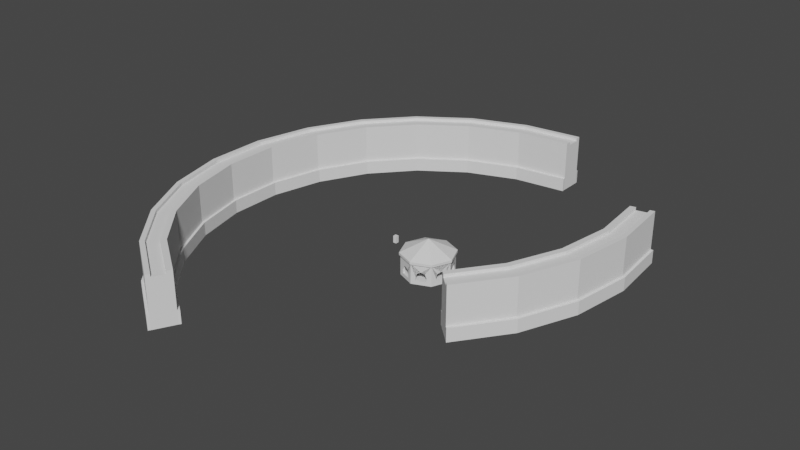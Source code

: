 # Source: Tower.blend  (saved by Blender 2.93.20; exported with 4.5.12 LTS)
import bpy
from mathutils import Matrix  # noqa: F401  (used for matrix-valued properties, if any)

bpy.ops.wm.read_factory_settings(use_empty=True)
scene = bpy.context.scene
scene.name = 'Scene'

# ---- collections
col_gazebo = bpy.data.collections.new('Gazebo'); scene.collection.children.link(col_gazebo)

# ---- world
world_world = bpy.data.worlds.new('World'); scene.world = world_world
world_world.use_nodes = True; world_world.node_tree.nodes.clear()
_N = world_world.node_tree.nodes; _L = world_world.node_tree.links
n0 = _N.new('ShaderNodeOutputWorld'); n0.name = 'World Output'; n0.location = (300, 300)
n1 = _N.new('ShaderNodeBackground'); n1.name = 'Background'; n1.location = (10, 300)
n1.inputs[0].default_value = (0.05088, 0.05088, 0.05088, 1.0)
_L.new(n1.outputs[0], n0.inputs[0])
n0.is_active_output = True
world_world.color = (0.05088, 0.05088, 0.05088)
world_world.use_sun_shadow = False
world_world.sun_shadow_jitter_overblur = 0.0

# ---- meshes
me_circle_001 = bpy.data.meshes.new('Circle.001')
me_circle_001.from_pydata([(47.42, 45.35, 0.0), (36.56, 44.04, 0.0), (26.34, 40.16, 0.0), (17.34, 33.95, 0.0), (10.09, 25.76, 0.0), (5.008, 16.08, 0.0), (2.392, 5.467, 0.0), (2.392, -5.467, 0.0), (5.008, -16.08, 0.0), (10.09, -25.76, 0.0), (17.34, -33.95, 0.0), (26.34, -40.16, 0.0), (47.42, 50.0, 0.0), (35.45, 48.55, 0.0), (24.18, 44.27, 0.0), (14.26, 37.43, 0.0), (6.266, 28.4, 0.0), (0.6644, 17.73, 0.0), (-2.22, 6.027, 0.0), (-2.22, -6.027, 0.0), (0.6644, -17.73, 0.0), (6.266, -28.4, 0.0), (14.26, -37.43, 0.0), (24.18, -44.27, 0.0), (36.56, 44.04, 9.883), (47.42, 45.35, 9.883), (26.34, 40.16, 9.883), (17.34, 33.95, 9.883), (10.09, 25.76, 9.883), (5.008, 16.08, 9.883), (2.392, 5.467, 9.883), (2.392, -5.467, 9.883), (5.008, -16.08, 9.883), (10.09, -25.76, 9.883), (17.34, -33.95, 9.883), (26.34, -40.16, 9.883), (35.45, 48.55, 9.883), (47.42, 50.0, 9.883), (24.18, 44.27, 9.883), (14.26, 37.43, 9.883), (6.266, 28.4, 9.883), (0.6644, 17.73, 9.883), (-2.22, 6.027, 9.883), (-2.22, -6.027, 9.883), (0.6644, -17.73, 9.883), (6.266, -28.4, 9.883), (14.26, -37.43, 9.883), (24.18, -44.27, 9.883), (6.266, 28.4, 2.715), (0.6644, 17.73, 2.715), (10.09, -25.76, 2.715), (5.008, -16.08, 2.715), (24.18, -44.27, 2.715), (26.34, -40.16, 2.715), (26.34, 40.16, 2.715), (36.56, 44.04, 2.715), (-2.22, 6.027, 2.715), (17.34, -33.95, 2.715), (17.34, 33.95, 2.715), (-2.22, -6.027, 2.715), (10.09, 25.76, 2.715), (0.6644, -17.73, 2.715), (47.42, 50.0, 2.715), (35.45, 48.55, 2.715), (5.008, 16.08, 2.715), (6.266, -28.4, 2.715), (24.18, 44.27, 2.715), (2.392, 5.467, 2.715), (14.26, -37.43, 2.715), (14.26, 37.43, 2.715), (2.392, -5.467, 2.715), (47.42, 45.35, 2.715), (36.68, 43.57, 0.0), (47.47, 44.87, 0.0), (26.56, 39.73, 0.0), (17.66, 33.59, 0.0), (10.49, 25.49, 0.0), (5.461, 15.91, 0.0), (2.873, 5.409, 0.0), (2.873, -5.409, 0.0), (5.461, -15.91, 0.0), (10.49, -25.49, 0.0), (17.66, -33.59, 0.0), (26.61, -39.76, 0.0), (35.33, 49.02, 0.0), (47.36, 50.48, 0.0), (23.95, 44.7, 0.0), (13.94, 37.79, 0.0), (5.867, 28.68, 0.0), (0.211, 17.9, 0.0), (-2.702, 6.085, 0.0), (-2.702, -6.085, 0.0), (0.211, -17.9, 0.0), (5.867, -28.68, 0.0), (13.94, -37.79, 0.0), (23.9, -44.67, 0.0), (0.211, 17.9, 2.715), (5.461, -15.91, 2.715), (26.61, -39.76, 2.715), (36.68, 43.57, 2.715), (-2.702, 6.085, 2.715), (-2.702, -6.085, 2.715), (0.211, -17.9, 2.715), (35.33, 49.02, 2.715), (5.867, -28.68, 2.715), (23.95, 44.7, 2.715), (13.94, -37.79, 2.715), (13.94, 37.79, 2.715), (5.867, 28.68, 2.715), (10.49, -25.49, 2.715), (23.9, -44.67, 2.715), (26.56, 39.73, 2.715), (17.66, -33.59, 2.715), (17.66, 33.59, 2.715), (10.49, 25.49, 2.715), (47.36, 50.48, 2.715), (5.461, 15.91, 2.715), (2.873, 5.409, 2.715), (2.873, -5.409, 2.715), (47.47, 44.87, 2.715), (47.42, 46.47, 0.0), (25.82, -41.15, 0.0), (47.42, 46.47, 9.883), (25.82, -41.15, 9.883), (36.29, 45.12, 9.883), (25.82, 41.15, 9.883), (16.6, 34.79, 9.883), (9.168, 26.4, 9.883), (3.962, 16.48, 9.883), (1.281, 5.602, 9.883), (1.281, -5.602, 9.883), (3.962, -16.48, 9.883), (9.168, -26.4, 9.883), (16.6, -34.79, 9.883), (36.29, 45.12, 0.0), (25.82, 41.15, 0.0), (16.6, 34.79, 0.0), (9.168, 26.4, 0.0), (3.962, 16.48, 0.0), (1.281, 5.602, 0.0), (1.281, -5.602, 0.0), (3.962, -16.48, 0.0), (9.168, -26.4, 0.0), (16.6, -34.79, 0.0), (47.42, 49.05, 0.0), (24.62, -43.43, 0.0), (47.42, 49.05, 9.883), (24.62, -43.43, 9.883), (14.89, 36.72, 0.0), (7.045, 27.87, 0.0), (1.549, 17.39, 0.0), (-1.281, 5.913, 0.0), (-1.281, -5.913, 0.0), (1.549, -17.39, 0.0), (7.045, -27.87, 0.0), (14.89, -36.72, 0.0), (35.68, 47.63, 9.883), (24.62, 43.43, 9.883), (14.89, 36.72, 9.883), (7.045, 27.87, 9.883), (1.549, 17.39, 9.883), (-1.281, 5.913, 9.883), (-1.281, -5.913, 9.883), (1.549, -17.39, 9.883), (7.045, -27.87, 9.883), (14.89, -36.72, 9.883), (35.68, 47.63, 0.0), (24.62, 43.43, 0.0), (36.56, 44.04, 10.49), (47.42, 45.35, 10.49), (26.34, 40.16, 10.49), (17.34, 33.95, 10.49), (10.09, 25.76, 10.49), (5.008, 16.08, 10.49), (2.392, 5.467, 10.49), (2.392, -5.467, 10.49), (5.008, -16.08, 10.49), (10.09, -25.76, 10.49), (17.34, -33.95, 10.49), (26.34, -40.16, 10.49), (35.45, 48.55, 10.49), (47.42, 50.0, 10.49), (24.18, 44.27, 10.49), (14.26, 37.43, 10.49), (6.266, 28.4, 10.49), (0.6644, 17.73, 10.49), (-2.22, 6.027, 10.49), (-2.22, -6.027, 10.49), (0.6644, -17.73, 10.49), (6.266, -28.4, 10.49), (14.26, -37.43, 10.49), (24.18, -44.27, 10.49), (47.42, 49.05, 10.49), (24.62, -43.43, 10.49), (36.29, 45.12, 10.49), (25.82, 41.15, 10.49), (16.6, 34.79, 10.49), (9.168, 26.4, 10.49), (3.962, 16.48, 10.49), (1.281, 5.602, 10.49), (1.281, -5.602, 10.49), (3.962, -16.48, 10.49), (9.168, -26.4, 10.49), (16.6, -34.79, 10.49), (47.42, 46.47, 10.49), (25.82, -41.15, 10.49), (35.68, 47.63, 10.49), (24.62, 43.43, 10.49), (14.89, 36.72, 10.49), (7.045, 27.87, 10.49), (1.549, 17.39, 10.49), (-1.281, 5.913, 10.49), (-1.281, -5.913, 10.49), (1.549, -17.39, 10.49), (7.045, -27.87, 10.49), (14.89, -36.72, 10.49)], [], [(166, 13, 14, 167), (127, 126, 196, 197), (49, 48, 40, 41), (51, 50, 33, 32), (145, 23, 52, 47, 147, 123, 35, 53, 11, 121), (55, 54, 26, 24), (56, 49, 41, 42), (50, 57, 34, 33), (54, 58, 27, 26), (59, 56, 42, 43), (57, 53, 35, 34), (58, 60, 28, 27), (61, 59, 43, 44), (63, 62, 37, 36), (60, 64, 29, 28), (65, 61, 44, 45), (66, 63, 36, 38), (64, 67, 30, 29), (68, 65, 45, 46), (69, 66, 38, 39), (67, 70, 31, 30), (52, 68, 46, 47), (48, 69, 39, 40), (70, 51, 32, 31), (71, 55, 24, 25), (59, 61, 102, 101), (17, 16, 88, 89), (71, 0, 73, 119), (1, 2, 74, 72), (62, 63, 103, 115), (16, 15, 87, 88), (0, 1, 72, 73), (64, 60, 114, 116), (15, 14, 86, 87), (11, 53, 98, 83), (61, 65, 104, 102), (14, 13, 84, 86), (48, 49, 96, 108), (63, 66, 105, 103), (13, 12, 85, 84), (50, 51, 97, 109), (67, 64, 116, 117), (10, 11, 83, 82), (65, 68, 106, 104), (9, 10, 82, 81), (52, 23, 95, 110), (54, 55, 99, 111), (73, 72, 99, 119), (79, 80, 97, 118), (88, 87, 107, 108), (95, 94, 106, 110), (78, 79, 118, 117), (87, 86, 105, 107), (94, 93, 104, 106), (77, 78, 117, 116), (86, 84, 103, 105), (93, 92, 102, 104), (76, 77, 116, 114), (84, 85, 115, 103), (92, 91, 101, 102), (75, 76, 114, 113), (82, 83, 98, 112), (91, 90, 100, 101), (74, 75, 113, 111), (81, 82, 112, 109), (90, 89, 96, 100), (72, 74, 111, 99), (80, 81, 109, 97), (89, 88, 108, 96), (2, 3, 75, 74), (55, 71, 119, 99), (18, 17, 89, 90), (60, 58, 113, 114), (3, 4, 76, 75), (19, 18, 90, 91), (53, 57, 112, 98), (4, 5, 77, 76), (51, 70, 118, 97), (20, 19, 91, 92), (56, 59, 101, 100), (5, 6, 78, 77), (69, 48, 108, 107), (12, 62, 115, 85), (21, 20, 92, 93), (58, 54, 111, 113), (6, 7, 79, 78), (68, 52, 110, 106), (22, 21, 93, 94), (57, 50, 109, 112), (7, 8, 80, 79), (70, 67, 117, 118), (23, 22, 94, 95), (49, 56, 100, 96), (8, 9, 81, 80), (66, 69, 107, 105), (159, 160, 210, 209), (25, 24, 168, 169), (39, 38, 182, 183), (122, 25, 169, 204), (128, 127, 197, 198), (158, 159, 209, 208), (38, 36, 180, 182), (129, 128, 198, 199), (157, 158, 208, 207), (36, 37, 181, 180), (134, 1, 0, 120), (167, 14, 15, 148), (148, 15, 16, 149), (149, 16, 17, 150), (150, 17, 18, 151), (151, 18, 19, 152), (152, 19, 20, 153), (153, 20, 21, 154), (154, 21, 22, 155), (155, 22, 23, 145), (10, 143, 121, 11), (9, 142, 143, 10), (8, 141, 142, 9), (7, 140, 141, 8), (6, 139, 140, 7), (5, 138, 139, 6), (4, 137, 138, 5), (3, 136, 137, 4), (2, 135, 136, 3), (166, 134, 120, 144), (165, 133, 123, 147), (164, 132, 133, 165), (163, 131, 132, 164), (162, 130, 131, 163), (161, 129, 130, 162), (160, 128, 129, 161), (159, 127, 128, 160), (158, 126, 127, 159), (157, 125, 126, 158), (156, 146, 122, 124), (130, 129, 199, 200), (1, 134, 135, 2), (12, 144, 120, 0, 71, 25, 122, 146, 37, 62), (146, 156, 206, 192), (34, 35, 179, 178), (131, 130, 200, 201), (147, 47, 191, 193), (33, 34, 178, 177), (132, 131, 201, 202), (37, 146, 192, 181), (32, 33, 177, 176), (133, 132, 202, 203), (47, 46, 190, 191), (13, 166, 144, 12), (143, 155, 145, 121), (142, 154, 155, 143), (141, 153, 154, 142), (140, 152, 153, 141), (139, 151, 152, 140), (138, 150, 151, 139), (137, 149, 150, 138), (136, 148, 149, 137), (135, 167, 148, 136), (124, 125, 157, 156), (134, 166, 167, 135), (206, 207, 182, 180), (194, 204, 169, 168), (195, 170, 171, 196), (196, 171, 172, 197), (197, 172, 173, 198), (198, 173, 174, 199), (199, 174, 175, 200), (200, 175, 176, 201), (201, 176, 177, 202), (202, 177, 178, 203), (203, 178, 179, 205), (168, 170, 195, 194), (180, 181, 192, 206), (182, 207, 208, 183), (183, 208, 209, 184), (184, 209, 210, 185), (185, 210, 211, 186), (186, 211, 212, 187), (187, 212, 213, 188), (188, 213, 214, 189), (189, 214, 215, 190), (190, 215, 193, 191), (35, 123, 205, 179), (40, 39, 183, 184), (24, 26, 170, 168), (160, 161, 211, 210), (126, 125, 195, 196), (41, 40, 184, 185), (26, 27, 171, 170), (161, 162, 212, 211), (124, 122, 204, 194), (42, 41, 185, 186), (27, 28, 172, 171), (162, 163, 213, 212), (43, 42, 186, 187), (28, 29, 173, 172), (163, 164, 214, 213), (44, 43, 187, 188), (29, 30, 174, 173), (164, 165, 215, 214), (45, 44, 188, 189), (156, 157, 207, 206), (30, 31, 175, 174), (165, 147, 193, 215), (46, 45, 189, 190), (123, 133, 203, 205), (31, 32, 176, 175), (125, 124, 194, 195)])
_uv = me_circle_001.uv_layers.new(name='UVMap')
_uv.uv.foreach_set('vector', [0.0, 0.0, 0.0, 0.0, 0.0, 0.0, 0.0, 0.0, 0.0, 0.0, 0.0, 0.0, 0.0, 0.0, 0.0, 0.0, 0.0, 0.0, 0.0, 0.0, 0.0, 0.0, 0.0, 0.0, 0.0, 0.0, 0.0, 0.0, 0.0, 0.0, 0.0, 0.0, 0.0, 0.0, 0.0, 0.0, 0.0, 0.0, 0.0, 0.0, 0.0, 0.0, 0.0, 0.0, 0.0, 0.0, 0.0, 0.0, 0.0, 0.0, 0.0, 0.0, 0.0, 0.0, 0.0, 0.0, 0.0, 0.0, 0.0, 0.0, 0.0, 0.0, 0.0, 0.0, 0.0, 0.0, 0.0, 0.0, 0.0, 0.0, 0.0, 0.0, 0.0, 0.0, 0.0, 0.0, 0.0, 0.0, 0.0, 0.0, 0.0, 0.0, 0.0, 0.0, 0.0, 0.0, 0.0, 0.0, 0.0, 0.0, 0.0, 0.0, 0.0, 0.0, 0.0, 0.0, 0.0, 0.0, 0.0, 0.0, 0.0, 0.0, 0.0, 0.0, 0.0, 0.0, 0.0, 0.0, 0.0, 0.0, 0.0, 0.0, 0.0, 0.0, 0.0, 0.0, 0.0, 0.0, 0.0, 0.0, 0.0, 0.0, 0.0, 0.0, 0.0, 0.0, 0.0, 0.0, 0.0, 0.0, 0.0, 0.0, 0.0, 0.0, 0.0, 0.0, 0.0, 0.0, 0.0, 0.0, 0.0, 0.0, 0.0, 0.0, 0.0, 0.0, 0.0, 0.0, 0.0, 0.0, 0.0, 0.0, 0.0, 0.0, 0.0, 0.0, 0.0, 0.0, 0.0, 0.0, 0.0, 0.0, 0.0, 0.0, 0.0, 0.0, 0.0, 0.0, 0.0, 0.0, 0.0, 0.0, 0.0, 0.0, 0.0, 0.0, 0.0, 0.0, 0.0, 0.0, 0.0, 0.0, 0.0, 0.0, 0.0, 0.0, 0.0, 0.0, 0.0, 0.0, 0.0, 0.0, 0.0, 0.0, 0.0, 0.0, 0.0, 0.0, 0.0, 0.0, 0.0, 0.0, 0.0, 0.0, 0.0, 0.0, 0.0, 0.0, 0.0, 0.0, 0.0, 0.0, 0.0, 0.0, 0.0, 0.0, 0.0, 0.0, 0.0, 0.0, 0.0, 0.0, 0.0, 0.0, 0.0, 0.0, 0.0, 0.0, 0.0, 0.0, 0.0, 0.0, 0.0, 0.0, 0.0, 0.0, 0.0, 0.0, 0.0, 0.0, 0.0, 0.0, 0.0, 0.0, 0.0, 0.0, 0.0, 0.0, 0.0, 0.0, 0.0, 0.0, 0.0, 0.0, 0.0, 0.0, 0.0, 0.0, 0.0, 0.0, 0.0, 0.0, 0.0, 0.0, 0.0, 0.0, 0.0, 0.0, 0.0, 0.0, 0.0, 0.0, 0.0, 0.0, 0.0, 0.0, 0.0, 0.0, 0.0, 0.0, 0.0, 0.0, 0.0, 0.0, 0.0, 0.0, 0.0, 0.0, 0.0, 0.0, 0.0, 0.0, 0.0, 0.0, 0.0, 0.0, 0.0, 0.0, 0.0, 0.0, 0.0, 0.0, 0.0, 0.0, 0.0, 0.0, 0.0, 0.0, 0.0, 0.0, 0.0, 0.0, 0.0, 0.0, 0.0, 0.0, 0.0, 0.0, 0.0, 0.0, 0.0, 0.0, 0.0, 0.0, 0.0, 0.0, 0.0, 0.0, 0.0, 0.0, 0.0, 0.0, 0.0, 0.0, 0.0, 0.0, 0.0, 0.0, 0.0, 0.0, 0.0, 0.0, 0.0, 0.0, 0.0, 0.0, 0.0, 0.0, 0.0, 0.0, 0.0, 0.0, 0.0, 0.0, 0.0, 0.0, 0.0, 0.0, 0.0, 0.0, 0.0, 0.0, 0.0, 0.0, 0.0, 0.0, 0.0, 0.0, 0.0, 0.0, 0.0, 0.0, 0.0, 0.0, 0.0, 0.0, 0.0, 0.0, 0.0, 0.0, 0.0, 0.0, 0.0, 0.0, 0.0, 0.0, 0.0, 0.0, 0.0, 0.0, 0.0, 0.0, 0.0, 0.0, 0.0, 0.0, 0.0, 0.0, 0.0, 0.0, 0.0, 0.0, 0.0, 0.0, 0.0, 0.0, 0.0, 0.0, 0.0, 0.0, 0.0, 0.0, 0.0, 0.0, 0.0, 0.0, 0.0, 0.0, 0.0, 0.0, 0.0, 0.0, 0.0, 0.0, 0.0, 0.0, 0.0, 0.0, 0.0, 0.0, 0.0, 0.0, 0.0, 0.0, 0.0, 0.0, 0.0, 0.0, 0.0, 0.0, 0.0, 0.0, 0.0, 0.0, 0.0, 0.0, 0.0, 0.0, 0.0, 0.0, 0.0, 0.0, 0.0, 0.0, 0.0, 0.0, 0.0, 0.0, 0.0, 0.0, 0.0, 0.0, 0.0, 0.0, 0.0, 0.0, 0.0, 0.0, 0.0, 0.0, 0.0, 0.0, 0.0, 0.0, 0.0, 0.0, 0.0, 0.0, 0.0, 0.0, 0.0, 0.0, 0.0, 0.0, 0.0, 0.0, 0.0, 0.0, 0.0, 0.0, 0.0, 0.0, 0.0, 0.0, 0.0, 0.0, 0.0, 0.0, 0.0, 0.0, 0.0, 0.0, 0.0, 0.0, 0.0, 0.0, 0.0, 0.0, 0.0, 0.0, 0.0, 0.0, 0.0, 0.0, 0.0, 0.0, 0.0, 0.0, 0.0, 0.0, 0.0, 0.0, 0.0, 0.0, 0.0, 0.0, 0.0, 0.0, 0.0, 0.0, 0.0, 0.0, 0.0, 0.0, 0.0, 0.0, 0.0, 0.0, 0.0, 0.0, 0.0, 0.0, 0.0, 0.0, 0.0, 0.0, 0.0, 0.0, 0.0, 0.0, 0.0, 0.0, 0.0, 0.0, 0.0, 0.0, 0.0, 0.0, 0.0, 0.0, 0.0, 0.0, 0.0, 0.0, 0.0, 0.0, 0.0, 0.0, 0.0, 0.0, 0.0, 0.0, 0.0, 0.0, 0.0, 0.0, 0.0, 0.0, 0.0, 0.0, 0.0, 0.0, 0.0, 0.0, 0.0, 0.0, 0.0, 0.0, 0.0, 0.0, 0.0, 0.0, 0.0, 0.0, 0.0, 0.0, 0.0, 0.0, 0.0, 0.0, 0.0, 0.0, 0.0, 0.0, 0.0, 0.0, 0.0, 0.0, 0.0, 0.0, 0.0, 0.0, 0.0, 0.0, 0.0, 0.0, 0.0, 0.0, 0.0, 0.0, 0.0, 0.0, 0.0, 0.0, 0.0, 0.0, 0.0, 0.0, 0.0, 0.0, 0.0, 0.0, 0.0, 0.0, 0.0, 0.0, 0.0, 0.0, 0.0, 0.0, 0.0, 0.0, 0.0, 0.0, 0.0, 0.0, 0.0, 0.0, 0.0, 0.0, 0.0, 0.0, 0.0, 0.0, 0.0, 0.0, 0.0, 0.0, 0.0, 0.0, 0.0, 0.0, 0.0, 0.0, 0.0, 0.0, 0.0, 0.0, 0.0, 0.0, 0.0, 0.0, 0.0, 0.0, 0.0, 0.0, 0.0, 0.0, 0.0, 0.0, 0.0, 0.0, 0.0, 0.0, 0.0, 0.0, 0.0, 0.0, 0.0, 0.0, 0.0, 0.0, 0.0, 0.0, 0.0, 0.0, 0.0, 0.0, 0.0, 0.0, 0.0, 0.0, 0.0, 0.0, 0.0, 0.0, 0.0, 0.0, 0.0, 0.0, 0.0, 0.0, 0.0, 0.0, 0.0, 0.0, 0.0, 0.0, 0.0, 0.0, 0.0, 0.0, 0.0, 0.0, 0.0, 0.0, 0.0, 0.0, 0.0, 0.0, 0.0, 0.0, 0.0, 0.0, 0.0, 0.0, 0.0, 0.0, 0.0, 0.0, 0.0, 0.0, 0.0, 0.0, 0.0, 0.0, 0.0, 0.0, 0.0, 0.0, 0.0, 0.0, 0.0, 0.0, 0.0, 0.0, 0.0, 0.0, 0.0, 0.0, 0.0, 0.0, 0.0, 0.0, 0.0, 0.0, 0.0, 0.0, 0.0, 0.0, 0.0, 0.0, 0.0, 0.0, 0.0, 0.0, 0.0, 0.0, 0.0, 0.0, 0.0, 0.0, 0.0, 0.0, 0.0, 0.0, 0.0, 0.0, 0.0, 0.0, 0.0, 0.0, 0.0, 0.0, 0.0, 0.0, 0.0, 0.0, 0.0, 0.0, 0.0, 0.0, 0.0, 0.0, 0.0, 0.0, 0.0, 0.0, 0.0, 0.0, 0.0, 0.0, 0.0, 0.0, 0.0, 0.0, 0.0, 0.0, 0.0, 0.0, 0.0, 0.0, 0.0, 0.0, 0.0, 0.0, 0.0, 0.0, 0.0, 0.0, 0.0, 0.0, 0.0, 0.0, 0.0, 0.0, 0.0, 0.0, 0.0, 0.0, 0.0, 0.0, 0.0, 0.0, 0.0, 0.0, 0.0, 0.0, 0.0, 0.0, 0.0, 0.0, 0.0, 0.0, 0.0, 0.0, 0.0, 0.0, 0.0, 0.0, 0.0, 0.0, 0.0, 0.0, 0.0, 0.0, 0.0, 0.0, 0.0, 0.0, 0.0, 0.0, 0.0, 0.0, 0.0, 0.0, 0.0, 0.0, 0.0, 0.0, 0.0, 0.0, 0.0, 0.0, 0.0, 0.0, 0.0, 0.0, 0.0, 0.0, 0.0, 0.0, 0.0, 0.0, 0.0, 0.0, 0.0, 0.0, 0.0, 0.0, 0.0, 0.0, 0.0, 0.0, 0.0, 0.0, 0.0, 0.0, 0.0, 0.0, 0.0, 0.0, 0.0, 0.0, 0.0, 0.0, 0.0, 0.0, 0.0, 0.0, 0.0, 0.0, 0.0, 0.0, 0.0, 0.0, 0.0, 0.0, 0.0, 0.0, 0.0, 0.0, 0.0, 0.0, 0.0, 0.0, 0.0, 0.0, 0.0, 0.0, 0.0, 0.0, 0.0, 0.0, 0.0, 0.0, 0.0, 0.0, 0.0, 0.0, 0.0, 0.0, 0.0, 0.0, 0.0, 0.0, 0.0, 0.0, 0.0, 0.0, 0.0, 0.0, 0.0, 0.0, 0.0, 0.0, 0.0, 0.0, 0.0, 0.0, 0.0, 0.0, 0.0, 0.0, 0.0, 0.0, 0.0, 0.0, 0.0, 0.0, 0.0, 0.0, 0.0, 0.0, 0.0, 0.0, 0.0, 0.0, 0.0, 0.0, 0.0, 0.0, 0.0, 0.0, 0.0, 0.0, 0.0, 0.0, 0.0, 0.0, 0.0, 0.0, 0.0, 0.0, 0.0, 0.0, 0.0, 0.0, 0.0, 0.0, 0.0, 0.0, 0.0, 0.0, 0.0, 0.0, 0.0, 0.0, 0.0, 0.0, 0.0, 0.0, 0.0, 0.0, 0.0, 0.0, 0.0, 0.0, 0.0, 0.0, 0.0, 0.0, 0.0, 0.0, 0.0, 0.0, 0.0, 0.0, 0.0, 0.0, 0.0, 0.0, 0.0, 0.0, 0.0, 0.0, 0.0, 0.0, 0.0, 0.0, 0.0, 0.0, 0.0, 0.0, 0.0, 0.0, 0.0, 0.0, 0.0, 0.0, 0.0, 0.0, 0.0, 0.0, 0.0, 0.0, 0.0, 0.0, 0.0, 0.0, 0.0, 0.0, 0.0, 0.0, 0.0, 0.0, 0.0, 0.0, 0.0, 0.0, 0.0, 0.0, 0.0, 0.0, 0.0, 0.0, 0.0, 0.0, 0.0, 0.0, 0.0, 0.0, 0.0, 0.0, 0.0, 0.0, 0.0, 0.0, 0.0, 0.0, 0.0, 0.0, 0.0, 0.0, 0.0, 0.0, 0.0, 0.0, 0.0, 0.0, 0.0, 0.0, 0.0, 0.0, 0.0, 0.0, 0.0, 0.0, 0.0, 0.0, 0.0, 0.0, 0.0, 0.0, 0.0, 0.0, 0.0, 0.0, 0.0, 0.0, 0.0, 0.0, 0.0, 0.0, 0.0, 0.0, 0.0, 0.0, 0.0, 0.0, 0.0, 0.0, 0.0, 0.0, 0.0, 0.0, 0.0, 0.0, 0.0, 0.0, 0.0, 0.0, 0.0, 0.0, 0.0, 0.0, 0.0, 0.0, 0.0, 0.0, 0.0, 0.0, 0.0, 0.0, 0.0, 0.0, 0.0, 0.0, 0.0, 0.0, 0.0, 0.0, 0.0, 0.0, 0.0, 0.0, 0.0, 0.0, 0.0, 0.0, 0.0, 0.0, 0.0, 0.0, 0.0, 0.0, 0.0, 0.0, 0.0, 0.0, 0.0, 0.0, 0.0, 0.0, 0.0, 0.0, 0.0, 0.0, 0.0, 0.0, 0.0, 0.0, 0.0, 0.0, 0.0, 0.0, 0.0, 0.0, 0.0, 0.0, 0.0, 0.0, 0.0, 0.0, 0.0, 0.0, 0.0, 0.0, 0.0, 0.0, 0.0, 0.0, 0.0, 0.0, 0.0, 0.0, 0.0, 0.0, 0.0, 0.0, 0.0, 0.0, 0.0, 0.0, 0.0, 0.0, 0.0, 0.0, 0.0, 0.0, 0.0, 0.0, 0.0, 0.0, 0.0, 0.0, 0.0, 0.0, 0.0, 0.0, 0.0, 0.0, 0.0, 0.0, 0.0, 0.0, 0.0, 0.0, 0.0, 0.0, 0.0, 0.0, 0.0, 0.0, 0.0, 0.0, 0.0, 0.0, 0.0, 0.0, 0.0, 0.0, 0.0, 0.0, 0.0, 0.0, 0.0, 0.0, 0.0, 0.0, 0.0, 0.0, 0.0, 0.0, 0.0, 0.0, 0.0, 0.0, 0.0, 0.0, 0.0, 0.0, 0.0, 0.0, 0.0, 0.0, 0.0, 0.0, 0.0, 0.0, 0.0, 0.0, 0.0, 0.0, 0.0, 0.0, 0.0, 0.0, 0.0, 0.0, 0.0, 0.0, 0.0, 0.0, 0.0, 0.0, 0.0, 0.0, 0.0, 0.0, 0.0, 0.0, 0.0, 0.0, 0.0, 0.0, 0.0, 0.0, 0.0, 0.0, 0.0, 0.0, 0.0, 0.0, 0.0, 0.0, 0.0, 0.0, 0.0, 0.0, 0.0, 0.0, 0.0, 0.0, 0.0, 0.0, 0.0, 0.0, 0.0, 0.0, 0.0, 0.0, 0.0, 0.0, 0.0, 0.0, 0.0, 0.0, 0.0, 0.0, 0.0, 0.0, 0.0, 0.0, 0.0, 0.0, 0.0, 0.0, 0.0, 0.0, 0.0, 0.0, 0.0, 0.0, 0.0, 0.0, 0.0, 0.0, 0.0, 0.0, 0.0, 0.0, 0.0, 0.0, 0.0, 0.0, 0.0, 0.0, 0.0, 0.0, 0.0, 0.0, 0.0, 0.0, 0.0, 0.0, 0.0, 0.0, 0.0, 0.0, 0.0, 0.0, 0.0, 0.0, 0.0, 0.0, 0.0, 0.0, 0.0, 0.0, 0.0, 0.0, 0.0, 0.0, 0.0, 0.0, 0.0, 0.0, 0.0, 0.0, 0.0, 0.0, 0.0, 0.0, 0.0, 0.0, 0.0, 0.0, 0.0, 0.0, 0.0, 0.0, 0.0, 0.0, 0.0, 0.0, 0.0, 0.0, 0.0, 0.0, 0.0, 0.0, 0.0, 0.0, 0.0, 0.0, 0.0, 0.0, 0.0, 0.0, 0.0, 0.0, 0.0, 0.0, 0.0, 0.0, 0.0, 0.0, 0.0, 0.0, 0.0, 0.0, 0.0, 0.0, 0.0, 0.0, 0.0, 0.0, 0.0, 0.0, 0.0, 0.0, 0.0, 0.0, 0.0, 0.0, 0.0, 0.0, 0.0, 0.0, 0.0, 0.0, 0.0, 0.0, 0.0, 0.0, 0.0, 0.0, 0.0, 0.0, 0.0, 0.0, 0.0, 0.0, 0.0, 0.0, 0.0, 0.0, 0.0, 0.0, 0.0, 0.0, 0.0, 0.0, 0.0, 0.0, 0.0, 0.0, 0.0, 0.0, 0.0, 0.0, 0.0, 0.0, 0.0, 0.0, 0.0, 0.0, 0.0, 0.0, 0.0, 0.0, 0.0, 0.0, 0.0, 0.0, 0.0, 0.0, 0.0, 0.0, 0.0, 0.0, 0.0, 0.0, 0.0, 0.0, 0.0, 0.0, 0.0, 0.0, 0.0, 0.0, 0.0, 0.0, 0.0, 0.0, 0.0, 0.0, 0.0, 0.0, 0.0, 0.0, 0.0, 0.0, 0.0, 0.0, 0.0, 0.0, 0.0, 0.0, 0.0, 0.0, 0.0, 0.0, 0.0, 0.0, 0.0, 0.0, 0.0, 0.0, 0.0, 0.0, 0.0, 0.0, 0.0, 0.0, 0.0, 0.0, 0.0, 0.0, 0.0, 0.0, 0.0, 0.0, 0.0, 0.0, 0.0, 0.0, 0.0, 0.0, 0.0, 0.0, 0.0, 0.0, 0.0, 0.0, 0.0, 0.0, 0.0, 0.0, 0.0, 0.0, 0.0, 0.0, 0.0, 0.0, 0.0, 0.0, 0.0, 0.0, 0.0, 0.0, 0.0, 0.0, 0.0, 0.0, 0.0, 0.0, 0.0, 0.0, 0.0, 0.0, 0.0, 0.0, 0.0, 0.0, 0.0, 0.0, 0.0, 0.0, 0.0, 0.0, 0.0, 0.0, 0.0, 0.0, 0.0, 0.0, 0.0, 0.0, 0.0, 0.0, 0.0, 0.0, 0.0, 0.0, 0.0, 0.0, 0.0, 0.0, 0.0, 0.0, 0.0, 0.0, 0.0, 0.0, 0.0, 0.0, 0.0, 0.0, 0.0, 0.0, 0.0, 0.0, 0.0, 0.0, 0.0, 0.0, 0.0, 0.0, 0.0, 0.0, 0.0, 0.0, 0.0, 0.0, 0.0, 0.0, 0.0, 0.0, 0.0, 0.0, 0.0, 0.0, 0.0, 0.0, 0.0, 0.0])
me_circle_001.use_remesh_fix_poles = True
me_circle_001.use_remesh_preserve_attributes = False
me_circle_001.update()
me_circle_003 = bpy.data.meshes.new('Circle.003')
me_circle_003.from_pydata([(10.09, 25.76, 0.0), (5.008, 16.08, 0.0), (2.392, 5.467, 0.0), (2.392, -5.467, 0.0), (5.008, -16.08, 0.0), (6.266, 28.4, 0.0), (0.6644, 17.73, 0.0), (-2.22, 6.027, 0.0), (-2.22, -6.027, 0.0), (0.6644, -17.73, 0.0), (10.09, 25.76, 9.883), (5.008, 16.08, 9.883), (2.392, 5.467, 9.883), (2.392, -5.467, 9.883), (5.008, -16.08, 9.883), (6.266, 28.4, 9.883), (0.6644, 17.73, 9.883), (-2.22, 6.027, 9.883), (-2.22, -6.027, 9.883), (0.6644, -17.73, 9.883), (6.266, 28.4, 2.715), (0.6644, 17.73, 2.715), (5.008, -16.08, 2.715), (-2.22, 6.027, 2.715), (-2.22, -6.027, 2.715), (10.09, 25.76, 2.715), (0.6644, -17.73, 2.715), (5.008, 16.08, 2.715), (2.392, 5.467, 2.715), (2.392, -5.467, 2.715), (10.49, 25.49, 0.0), (5.461, 15.91, 0.0), (2.873, 5.409, 0.0), (2.873, -5.409, 0.0), (5.461, -15.91, 0.0), (5.867, 28.68, 0.0), (0.211, 17.9, 0.0), (-2.702, 6.085, 0.0), (-2.702, -6.085, 0.0), (0.211, -17.9, 0.0), (0.211, 17.9, 2.715), (5.461, -15.91, 2.715), (-2.702, 6.085, 2.715), (-2.702, -6.085, 2.715), (0.211, -17.9, 2.715), (5.867, 28.68, 2.715), (10.49, 25.49, 2.715), (5.461, 15.91, 2.715), (2.873, 5.409, 2.715), (2.873, -5.409, 2.715), (9.168, 26.4, 9.883), (3.962, 16.48, 9.883), (1.281, 5.602, 9.883), (1.281, -5.602, 9.883), (3.962, -16.48, 9.883), (9.168, 26.4, 0.0), (3.962, 16.48, 0.0), (1.281, 5.602, 0.0), (1.281, -5.602, 0.0), (3.962, -16.48, 0.0), (7.045, 27.87, 0.0), (1.549, 17.39, 0.0), (-1.281, 5.913, 0.0), (-1.281, -5.913, 0.0), (1.549, -17.39, 0.0), (7.045, 27.87, 9.883), (1.549, 17.39, 9.883), (-1.281, 5.913, 9.883), (-1.281, -5.913, 9.883), (1.549, -17.39, 9.883), (10.09, 25.76, 10.49), (5.008, 16.08, 10.49), (2.392, 5.467, 10.49), (2.392, -5.467, 10.49), (5.008, -16.08, 10.49), (6.266, 28.4, 10.49), (0.6644, 17.73, 10.49), (-2.22, 6.027, 10.49), (-2.22, -6.027, 10.49), (0.6644, -17.73, 10.49), (9.168, 26.4, 10.49), (3.962, 16.48, 10.49), (1.281, 5.602, 10.49), (1.281, -5.602, 10.49), (3.962, -16.48, 10.49), (7.045, 27.87, 10.49), (1.549, 17.39, 10.49), (-1.281, 5.913, 10.49), (-1.281, -5.913, 10.49), (1.549, -17.39, 10.49)], [], [(21, 20, 15, 16), (23, 21, 16, 17), (24, 23, 17, 18), (26, 24, 18, 19), (25, 27, 11, 10), (27, 28, 12, 11), (28, 29, 13, 12), (29, 22, 14, 13), (24, 26, 44, 43), (6, 5, 35, 36), (27, 25, 46, 47), (20, 21, 40, 45), (28, 27, 47, 48), (33, 34, 41, 49), (32, 33, 49, 48), (31, 32, 48, 47), (30, 31, 47, 46), (39, 38, 43, 44), (38, 37, 42, 43), (37, 36, 40, 42), (36, 35, 45, 40), (7, 6, 36, 37), (8, 7, 37, 38), (0, 1, 31, 30), (22, 29, 49, 41), (9, 8, 38, 39), (23, 24, 43, 42), (1, 2, 32, 31), (2, 3, 33, 32), (3, 4, 34, 33), (29, 28, 48, 49), (21, 23, 42, 40), (65, 66, 86, 85), (51, 50, 80, 81), (52, 51, 81, 82), (60, 5, 6, 61), (61, 6, 7, 62), (62, 7, 8, 63), (63, 8, 9, 64), (3, 58, 59, 4), (2, 57, 58, 3), (1, 56, 57, 2), (0, 55, 56, 1), (68, 53, 54, 69), (67, 52, 53, 68), (66, 51, 52, 67), (65, 50, 51, 66), (53, 52, 82, 83), (54, 53, 83, 84), (58, 63, 64, 59), (57, 62, 63, 58), (56, 61, 62, 57), (55, 60, 61, 56), (80, 70, 71, 81), (81, 71, 72, 82), (82, 72, 73, 83), (83, 73, 74, 84), (75, 85, 86, 76), (76, 86, 87, 77), (77, 87, 88, 78), (78, 88, 89, 79), (66, 67, 87, 86), (25, 0, 30, 46), (16, 15, 75, 76), (26, 19, 69, 54, 14, 22, 4, 59, 64, 9), (67, 68, 88, 87), (15, 65, 85, 75), (17, 16, 76, 77), (50, 10, 70, 80), (68, 69, 89, 88), (18, 17, 77, 78), (10, 11, 71, 70), (14, 54, 84, 74), (19, 18, 78, 79), (11, 12, 72, 71), (69, 19, 79, 89), (26, 9, 39, 44), (12, 13, 73, 72), (5, 60, 55, 0, 25, 10, 50, 65, 15, 20), (20, 45, 35, 5), (13, 14, 74, 73), (41, 34, 4, 22)])
_uv = me_circle_003.uv_layers.new(name='UVMap')
_uv.uv.foreach_set('vector', [0.0, 0.0, 0.0, 0.0, 0.0, 0.0, 0.0, 0.0, 0.0, 0.0, 0.0, 0.0, 0.0, 0.0, 0.0, 0.0, 0.0, 0.0, 0.0, 0.0, 0.0, 0.0, 0.0, 0.0, 0.0, 0.0, 0.0, 0.0, 0.0, 0.0, 0.0, 0.0, 0.0, 0.0, 0.0, 0.0, 0.0, 0.0, 0.0, 0.0, 0.0, 0.0, 0.0, 0.0, 0.0, 0.0, 0.0, 0.0, 0.0, 0.0, 0.0, 0.0, 0.0, 0.0, 0.0, 0.0, 0.0, 0.0, 0.0, 0.0, 0.0, 0.0, 0.0, 0.0, 0.0, 0.0, 0.0, 0.0, 0.0, 0.0, 0.0, 0.0, 0.0, 0.0, 0.0, 0.0, 0.0, 0.0, 0.0, 0.0, 0.0, 0.0, 0.0, 0.0, 0.0, 0.0, 0.0, 0.0, 0.0, 0.0, 0.0, 0.0, 0.0, 0.0, 0.0, 0.0, 0.0, 0.0, 0.0, 0.0, 0.0, 0.0, 0.0, 0.0, 0.0, 0.0, 0.0, 0.0, 0.0, 0.0, 0.0, 0.0, 0.0, 0.0, 0.0, 0.0, 0.0, 0.0, 0.0, 0.0, 0.0, 0.0, 0.0, 0.0, 0.0, 0.0, 0.0, 0.0, 0.0, 0.0, 0.0, 0.0, 0.0, 0.0, 0.0, 0.0, 0.0, 0.0, 0.0, 0.0, 0.0, 0.0, 0.0, 0.0, 0.0, 0.0, 0.0, 0.0, 0.0, 0.0, 0.0, 0.0, 0.0, 0.0, 0.0, 0.0, 0.0, 0.0, 0.0, 0.0, 0.0, 0.0, 0.0, 0.0, 0.0, 0.0, 0.0, 0.0, 0.0, 0.0, 0.0, 0.0, 0.0, 0.0, 0.0, 0.0, 0.0, 0.0, 0.0, 0.0, 0.0, 0.0, 0.0, 0.0, 0.0, 0.0, 0.0, 0.0, 0.0, 0.0, 0.0, 0.0, 0.0, 0.0, 0.0, 0.0, 0.0, 0.0, 0.0, 0.0, 0.0, 0.0, 0.0, 0.0, 0.0, 0.0, 0.0, 0.0, 0.0, 0.0, 0.0, 0.0, 0.0, 0.0, 0.0, 0.0, 0.0, 0.0, 0.0, 0.0, 0.0, 0.0, 0.0, 0.0, 0.0, 0.0, 0.0, 0.0, 0.0, 0.0, 0.0, 0.0, 0.0, 0.0, 0.0, 0.0, 0.0, 0.0, 0.0, 0.0, 0.0, 0.0, 0.0, 0.0, 0.0, 0.0, 0.0, 0.0, 0.0, 0.0, 0.0, 0.0, 0.0, 0.0, 0.0, 0.0, 0.0, 0.0, 0.0, 0.0, 0.0, 0.0, 0.0, 0.0, 0.0, 0.0, 0.0, 0.0, 0.0, 0.0, 0.0, 0.0, 0.0, 0.0, 0.0, 0.0, 0.0, 0.0, 0.0, 0.0, 0.0, 0.0, 0.0, 0.0, 0.0, 0.0, 0.0, 0.0, 0.0, 0.0, 0.0, 0.0, 0.0, 0.0, 0.0, 0.0, 0.0, 0.0, 0.0, 0.0, 0.0, 0.0, 0.0, 0.0, 0.0, 0.0, 0.0, 0.0, 0.0, 0.0, 0.0, 0.0, 0.0, 0.0, 0.0, 0.0, 0.0, 0.0, 0.0, 0.0, 0.0, 0.0, 0.0, 0.0, 0.0, 0.0, 0.0, 0.0, 0.0, 0.0, 0.0, 0.0, 0.0, 0.0, 0.0, 0.0, 0.0, 0.0, 0.0, 0.0, 0.0, 0.0, 0.0, 0.0, 0.0, 0.0, 0.0, 0.0, 0.0, 0.0, 0.0, 0.0, 0.0, 0.0, 0.0, 0.0, 0.0, 0.0, 0.0, 0.0, 0.0, 0.0, 0.0, 0.0, 0.0, 0.0, 0.0, 0.0, 0.0, 0.0, 0.0, 0.0, 0.0, 0.0, 0.0, 0.0, 0.0, 0.0, 0.0, 0.0, 0.0, 0.0, 0.0, 0.0, 0.0, 0.0, 0.0, 0.0, 0.0, 0.0, 0.0, 0.0, 0.0, 0.0, 0.0, 0.0, 0.0, 0.0, 0.0, 0.0, 0.0, 0.0, 0.0, 0.0, 0.0, 0.0, 0.0, 0.0, 0.0, 0.0, 0.0, 0.0, 0.0, 0.0, 0.0, 0.0, 0.0, 0.0, 0.0, 0.0, 0.0, 0.0, 0.0, 0.0, 0.0, 0.0, 0.0, 0.0, 0.0, 0.0, 0.0, 0.0, 0.0, 0.0, 0.0, 0.0, 0.0, 0.0, 0.0, 0.0, 0.0, 0.0, 0.0, 0.0, 0.0, 0.0, 0.0, 0.0, 0.0, 0.0, 0.0, 0.0, 0.0, 0.0, 0.0, 0.0, 0.0, 0.0, 0.0, 0.0, 0.0, 0.0, 0.0, 0.0, 0.0, 0.0, 0.0, 0.0, 0.0, 0.0, 0.0, 0.0, 0.0, 0.0, 0.0, 0.0, 0.0, 0.0, 0.0, 0.0, 0.0, 0.0, 0.0, 0.0, 0.0, 0.0, 0.0, 0.0, 0.0, 0.0, 0.0, 0.0, 0.0, 0.0, 0.0, 0.0, 0.0, 0.0, 0.0, 0.0, 0.0, 0.0, 0.0, 0.0, 0.0, 0.0, 0.0, 0.0, 0.0, 0.0, 0.0, 0.0, 0.0, 0.0, 0.0, 0.0, 0.0, 0.0, 0.0, 0.0, 0.0, 0.0, 0.0, 0.0, 0.0, 0.0, 0.0, 0.0, 0.0, 0.0, 0.0, 0.0, 0.0, 0.0, 0.0, 0.0, 0.0, 0.0, 0.0, 0.0, 0.0, 0.0, 0.0, 0.0, 0.0, 0.0, 0.0, 0.0, 0.0, 0.0, 0.0, 0.0, 0.0, 0.0, 0.0, 0.0, 0.0, 0.0, 0.0, 0.0, 0.0, 0.0, 0.0, 0.0, 0.0, 0.0, 0.0, 0.0, 0.0, 0.0, 0.0, 0.0, 0.0, 0.0, 0.0, 0.0, 0.0, 0.0, 0.0, 0.0, 0.0, 0.0, 0.0, 0.0, 0.0, 0.0, 0.0, 0.0, 0.0, 0.0, 0.0, 0.0, 0.0, 0.0, 0.0, 0.0, 0.0, 0.0, 0.0, 0.0, 0.0, 0.0, 0.0, 0.0, 0.0, 0.0, 0.0, 0.0, 0.0, 0.0, 0.0, 0.0, 0.0, 0.0, 0.0, 0.0, 0.0, 0.0, 0.0, 0.0, 0.0, 0.0, 0.0, 0.0, 0.0, 0.0, 0.0, 0.0, 0.0, 0.0, 0.0, 0.0, 0.0, 0.0, 0.0, 0.0, 0.0, 0.0, 0.0, 0.0, 0.0, 0.0, 0.0, 0.0, 0.0, 0.0, 0.0, 0.0, 0.0, 0.0, 0.0, 0.0, 0.0, 0.0, 0.0, 0.0, 0.0, 0.0, 0.0, 0.0, 0.0, 0.0, 0.0, 0.0, 0.0, 0.0, 0.0, 0.0, 0.0, 0.0, 0.0, 0.0, 0.0, 0.0, 0.0, 0.0, 0.0, 0.0, 0.0, 0.0])
me_circle_003.use_remesh_fix_poles = True
me_circle_003.use_remesh_preserve_attributes = False
me_circle_003.update()
me_cube_001 = bpy.data.meshes.new('Cube.001')
me_cube_001.from_pydata([(-0.32, -0.32, -0.32), (-0.32, -0.32, 0.96), (-0.32, 0.32, -0.32), (-0.32, 0.32, 0.96), (0.32, -0.32, -0.32), (0.32, -0.32, 0.96), (0.32, 0.32, -0.32), (0.32, 0.32, 0.96)], [], [(0, 1, 3, 2), (2, 3, 7, 6), (6, 7, 5, 4), (4, 5, 1, 0), (2, 6, 4, 0), (7, 3, 1, 5)])
_uv = me_cube_001.uv_layers.new(name='UVMap')
_uv.uv.foreach_set('vector', [0.375, 0.0, 0.625, 0.0, 0.625, 0.25, 0.375, 0.25, 0.375, 0.25, 0.625, 0.25, 0.625, 0.5, 0.375, 0.5, 0.375, 0.5, 0.625, 0.5, 0.625, 0.75, 0.375, 0.75, 0.375, 0.75, 0.625, 0.75, 0.625, 1.0, 0.375, 1.0, 0.125, 0.5, 0.375, 0.5, 0.375, 0.75, 0.125, 0.75, 0.625, 0.5, 0.875, 0.5, 0.875, 0.75, 0.625, 0.75])
me_cube_001.use_remesh_fix_poles = True
me_cube_001.use_remesh_preserve_attributes = False
me_cube_001.update()
me_cylinder_002 = bpy.data.meshes.new('Cylinder.002')
me_cylinder_002.from_pydata([(0.0, 10.0, -2.488), (0.0, 10.0, 5.5), (7.071, 7.071, -2.488), (7.071, 7.071, 5.5), (10.0, -4.371e-07, -2.488), (10.0, -4.371e-07, 5.5), (7.071, -7.071, -2.488), (7.071, -7.071, 5.5), (-8.742e-07, -10.0, -2.488), (-8.742e-07, -10.0, 5.5), (-7.071, -7.071, -2.488), (-7.071, -7.071, 5.5), (-10.0, 1.192e-07, -2.488), (-10.0, 1.192e-07, 5.5), (-7.071, 7.071, -2.488), (-7.071, 7.071, 5.5), (1.688, 9.301, 0.5959), (-1.688, -9.301, 0.5959), (3.536, 8.536, 2.596), (-1.334, -8.447, 0.5959), (2.229, 9.077, 2.01), (-8.536, -3.536, 2.596), (-5.03, -6.917, -1.025), (-7.682, -3.182, 2.596), (-5.03, -6.917, 0.5959), (-1.334, -8.447, -1.025), (1.688, 9.301, -1.025), (-1.875, -8.223, 2.01), (5.383, 7.77, 0.5959), (-2.229, -9.077, 2.01), (5.383, 7.77, -1.025), (-9.077, -2.229, 2.01), (4.842, 7.994, 2.01), (-8.223, -1.875, 2.01), (-4.489, -7.141, 2.01), (-3.182, -7.682, 2.596), (8.536, 3.536, 2.596), (7.77, 5.383, 0.5959), (7.994, 4.842, 2.01), (-3.536, -8.536, 2.596), (1.334, 8.447, -1.025), (5.03, 6.917, 0.5959), (5.03, 6.917, -1.025), (-8.447, -1.334, 0.5959), (-9.301, -1.688, 0.5959), (9.301, 1.688, -1.025), (9.301, 1.688, 0.5959), (7.77, 5.383, -1.025), (9.077, 2.229, 2.01), (1.334, 8.447, 0.5959), (4.489, 7.141, 2.01), (-1.688, -9.301, -1.025), (3.182, 7.682, 2.596), (1.875, 8.223, 2.01), (-8.447, -1.334, -1.025), (-9.301, -1.688, -1.025), (8.536, -3.536, 2.596), (9.301, -1.688, 0.5959), (9.077, -2.229, 2.01), (1.334, -8.447, -1.025), (1.334, -8.447, 0.5959), (5.03, -6.917, -1.025), (-7.77, -5.383, 0.5959), (-6.917, -5.03, 0.5959), (-5.383, -7.77, -1.025), (7.77, -5.383, -1.025), (7.77, -5.383, 0.5959), (9.301, -1.688, -1.025), (-7.141, -4.489, 2.01), (-7.994, -4.842, 2.01), (1.875, -8.223, 2.01), (3.182, -7.682, 2.596), (7.994, -4.842, 2.01), (5.03, -6.917, 0.5959), (4.489, -7.141, 2.01), (-8.536, 3.536, 2.596), (-7.682, 3.182, 2.596), (-7.141, 4.489, 2.01), (-7.994, 4.842, 2.01), (-7.77, -5.383, -1.025), (-6.917, -5.03, -1.025), (3.536, -8.536, 2.596), (5.383, -7.77, 0.5959), (-7.77, 5.383, 0.5959), (-6.917, 5.03, 0.5959), (4.842, -7.994, 2.01), (1.688, -9.301, -1.025), (1.688, -9.301, 0.5959), (5.383, -7.77, -1.025), (-6.917, 5.03, -1.025), (-7.77, 5.383, -1.025), (2.229, -9.077, 2.01), (-9.301, 1.688, 0.5959), (-8.447, 1.334, 0.5959), (-8.223, 1.875, 2.01), (-9.077, 2.229, 2.01), (-5.383, -7.77, 0.5959), (-4.842, -7.994, 2.01), (-9.301, 1.688, -1.025), (-8.447, 1.334, -1.025), (-3.182, 7.682, 2.596), (-3.536, 8.536, 2.596), (-1.875, 8.223, 2.01), (-2.229, 9.077, 2.01), (7.682, 3.182, 2.596), (-1.334, 8.447, 0.5959), (-1.688, 9.301, 0.5959), (-5.383, 7.77, 0.5959), (8.223, 1.875, 2.01), (-4.842, 7.994, 2.01), (-1.334, 8.447, -1.025), (-1.688, 9.301, -1.025), (-5.383, 7.77, -1.025), (-5.03, 6.917, 0.5959), (8.447, 1.334, 0.5959), (-4.489, 7.141, 2.01), (8.447, 1.334, -1.025), (6.917, 5.03, 0.5959), (7.141, 4.489, 2.01), (-5.03, 6.917, -1.025), (6.917, 5.03, -1.025), (7.682, -3.182, 2.596), (7.141, -4.489, 2.01), (6.917, -5.03, 0.5959), (6.917, -5.03, -1.025), (8.447, -1.334, -1.025), (8.447, -1.334, 0.5959), (8.223, -1.875, 2.01)], [(11, 96), (11, 97), (11, 39), (9, 39), (9, 91), (7, 82), (11, 21), (13, 21), (13, 75), (15, 75), (15, 101), (1, 106)], [(0, 1, 3, 2, 30, 28, 32, 18, 20, 16, 26), (2, 0, 26, 30), (47, 2, 3, 5, 4, 45, 46, 48, 36, 38, 37), (45, 4, 2, 47), (67, 4, 5, 7, 6, 65, 66, 72, 56, 58, 57), (65, 6, 4, 67), (88, 6, 7, 9, 8, 86, 87, 91, 81, 85, 82), (86, 8, 6, 88), (51, 8, 9, 11, 10, 64, 96, 97, 39, 29, 17), (64, 10, 8, 51), (10, 11, 13, 12, 55, 44, 31, 21, 69, 62, 79), (12, 10, 79, 55), (12, 13, 15, 14, 90, 83, 78, 75, 95, 92, 98), (14, 12, 98, 90), (14, 15, 1, 0, 111, 106, 103, 101, 109, 107, 112), (0, 14, 112, 111), (78, 77, 76, 75), (77, 78, 83, 84), (84, 83, 90, 89), (95, 94, 93, 92), (94, 95, 75, 76), (92, 93, 99, 98), (89, 90, 98, 99), (23, 21, 31, 33), (33, 31, 44, 43), (43, 44, 55, 54), (69, 68, 63, 62), (68, 69, 21, 23), (62, 63, 80, 79), (54, 55, 79, 80), (91, 70, 71, 81), (60, 70, 91, 87), (59, 60, 87, 86), (73, 82, 85, 74), (71, 74, 85, 81), (82, 73, 61, 88), (88, 61, 59, 86), (34, 35, 39, 97), (34, 97, 96, 24), (22, 24, 96, 64), (29, 27, 19, 17), (35, 27, 29, 39), (25, 51, 17, 19), (51, 25, 22, 64), (18, 32, 50, 52), (32, 28, 41, 50), (41, 28, 30, 42), (20, 53, 49, 16), (20, 18, 52, 53), (26, 16, 49, 40), (42, 30, 26, 40), (103, 102, 100, 101), (102, 103, 106, 105), (105, 106, 111, 110), (107, 109, 115, 113), (109, 101, 100, 115), (112, 107, 113, 119), (112, 119, 110, 111), (48, 108, 104, 36), (108, 48, 46, 114), (45, 116, 114, 46), (37, 38, 118, 117), (36, 104, 118, 38), (47, 37, 117, 120), (47, 120, 116, 45), (121, 56, 72, 122), (72, 66, 123, 122), (123, 66, 65, 124), (58, 127, 126, 57), (127, 58, 56, 121), (67, 57, 126, 125), (65, 67, 125, 124), (17, 9, 29), (81, 9, 87, 91), (7, 81, 85), (11, 69, 62), (31, 13, 44), (13, 95, 92), (15, 83, 78), (15, 109, 107), (1, 103, 101), (1, 20, 16), (1, 18, 3), (3, 28, 32), (3, 38, 37), (36, 5, 3), (48, 5, 46), (5, 58, 57), (56, 7, 5), (72, 7, 66)])
_uv = me_cylinder_002.uv_layers.new(name='UVMap')
_uv.uv.foreach_set('vector', [1.0, 0.5, 1.0, 1.0, 0.875, 1.0, 0.875, 0.5, 0.9048, 0.5916, 0.9048, 0.693, 0.9144, 0.7816, 0.9375, 0.8182, 0.9606, 0.7816, 0.9702, 0.693, 0.9702, 0.5916, 0.875, 0.5, 1.0, 0.5, 0.9702, 0.5916, 0.9048, 0.5916, 0.8452, 0.5916, 0.875, 0.5, 0.875, 1.0, 0.75, 1.0, 0.75, 0.5, 0.7798, 0.5916, 0.7798, 0.693, 0.7894, 0.7816, 0.8125, 0.8182, 0.8356, 0.7816, 0.8452, 0.693, 0.7798, 0.5916, 0.75, 0.5, 0.875, 0.5, 0.8452, 0.5916, 0.7202, 0.5916, 0.75, 0.5, 0.75, 1.0, 0.625, 1.0, 0.625, 0.5, 0.6548, 0.5916, 0.6548, 0.693, 0.6644, 0.7816, 0.6875, 0.8182, 0.7106, 0.7816, 0.7202, 0.693, 0.6548, 0.5916, 0.625, 0.5, 0.75, 0.5, 0.7202, 0.5916, 0.5952, 0.5916, 0.625, 0.5, 0.625, 1.0, 0.5, 1.0, 0.5, 0.5, 0.5298, 0.5916, 0.5298, 0.693, 0.5394, 0.7816, 0.5625, 0.8182, 0.5856, 0.7816, 0.5952, 0.693, 0.5298, 0.5916, 0.5, 0.5, 0.625, 0.5, 0.5952, 0.5916, 0.4702, 0.5916, 0.5, 0.5, 0.5, 1.0, 0.375, 1.0, 0.375, 0.5, 0.4048, 0.5916, 0.4048, 0.693, 0.4144, 0.7816, 0.4375, 0.8182, 0.4606, 0.7816, 0.4702, 0.693, 0.4048, 0.5916, 0.375, 0.5, 0.5, 0.5, 0.4702, 0.5916, 0.375, 0.5, 0.375, 1.0, 0.25, 1.0, 0.25, 0.5, 0.2798, 0.5916, 0.2798, 0.693, 0.2894, 0.7816, 0.3125, 0.8182, 0.3356, 0.7816, 0.3452, 0.693, 0.3452, 0.5916, 0.25, 0.5, 0.375, 0.5, 0.3452, 0.5916, 0.2798, 0.5916, 0.25, 0.5, 0.25, 1.0, 0.125, 1.0, 0.125, 0.5, 0.1548, 0.5916, 0.1548, 0.693, 0.1644, 0.7816, 0.1875, 0.8182, 0.2106, 0.7816, 0.2202, 0.693, 0.2202, 0.5916, 0.125, 0.5, 0.25, 0.5, 0.2202, 0.5916, 0.1548, 0.5916, 0.125, 0.5, 0.125, 1.0, 0.0, 1.0, 0.0, 0.5, 0.02984, 0.5916, 0.02984, 0.693, 0.0394, 0.7816, 0.0625, 0.8182, 0.0856, 0.7816, 0.09516, 0.693, 0.09516, 0.5916, 0.0, 0.5, 0.125, 0.5, 0.09516, 0.5916, 0.02984, 0.5916, 0.875, 0.7252, 0.875, 0.8211, 1.0, 0.8211, 1.0, 0.7252, 0.875, 0.8211, 0.875, 0.7252, 0.75, 0.7252, 0.75, 0.8211, 0.75, 0.8211, 0.75, 0.7252, 0.75, 0.7252, 0.75, 0.8211, 0.125, 0.5, 0.125, 0.5, 0.25, 0.5, 0.25, 0.5, 0.125, 0.8211, 0.125, 0.7252, 0.0, 0.7252, 0.0, 0.8211, 0.25, 0.7252, 0.25, 0.8211, 0.25, 0.8211, 0.25, 0.7252, 0.25, 0.993, 0.25, 0.8972, 0.25, 0.7252, 0.25, 0.8211, 1.0, 0.8211, 1.0, 0.7252, 0.875, 0.7252, 0.875, 0.8211, 0.875, 0.8211, 0.875, 0.7252, 0.75, 0.7252, 0.75, 0.8211, 0.75, 0.8211, 0.75, 0.7252, 0.75, 0.7252, 0.75, 0.8211, 0.125, 0.7252, 0.125, 0.8211, 0.25, 0.8211, 0.25, 0.7252, 0.125, 0.8211, 0.125, 0.7252, 0.0, 0.7252, 0.0, 0.8211, 0.25, 0.7252, 0.25, 0.8211, 0.25, 0.8211, 0.25, 0.7252, 0.25, 0.6492, 0.25, 0.5533, 0.25, 0.7252, 0.25, 0.8211, 0.875, 0.7252, 0.875, 0.8211, 1.0, 0.8211, 1.0, 0.7252, 0.75, 0.8211, 0.875, 0.8211, 0.875, 0.7252, 0.75, 0.7252, 0.75, 0.8211, 0.75, 0.8211, 0.75, 0.7252, 0.75, 0.7252, 0.25, 0.8211, 0.25, 0.7252, 0.125, 0.7252, 0.125, 0.8211, 0.0, 0.8211, 0.125, 0.8211, 0.125, 0.7252, 0.0, 0.7252, 0.25, 0.7252, 0.25, 0.8211, 0.25, 0.8211, 0.25, 0.7252, 0.25, 0.7252, 0.25, 0.8211, 0.25, 1.0, 0.25, 1.0, 0.875, 0.8211, 1.0, 0.8211, 1.0, 0.7252, 0.875, 0.7252, 0.875, 0.8211, 0.875, 0.7252, 0.75, 0.7252, 0.75, 0.8211, 0.75, 0.8211, 0.75, 0.8211, 0.75, 0.7252, 0.75, 0.7252, 0.125, 0.7252, 0.125, 0.8211, 0.25, 0.8211, 0.25, 0.7252, 0.0, 0.8211, 0.125, 0.8211, 0.125, 0.7252, 0.0, 0.7252, 0.25, 0.8211, 0.25, 0.7252, 0.25, 0.7252, 0.25, 0.8211, 0.25, 1.0, 0.25, 1.0, 0.25, 0.5, 0.25, 0.5, 1.0, 0.7252, 0.875, 0.7252, 0.875, 0.8211, 1.0, 0.8211, 0.875, 0.7252, 0.75, 0.7252, 0.75, 0.8211, 0.875, 0.8211, 0.75, 0.8211, 0.75, 0.7252, 0.75, 0.7252, 0.75, 0.8211, 0.125, 0.7252, 0.125, 0.8211, 0.25, 0.8211, 0.25, 0.7252, 0.125, 0.7252, 0.0, 0.7252, 0.0, 0.8211, 0.125, 0.8211, 0.25, 0.7252, 0.25, 0.7252, 0.25, 0.8211, 0.25, 0.8211, 0.25, 0.5, 0.25, 0.5, 0.25, 1.0, 0.25, 1.0, 0.875, 0.7252, 0.875, 0.8211, 1.0, 0.8211, 1.0, 0.7252, 0.875, 0.8211, 0.875, 0.7252, 0.75, 0.7252, 0.75, 0.8211, 0.75, 0.8211, 0.75, 0.7252, 0.75, 0.7252, 0.75, 0.8211, 0.25, 0.7252, 0.125, 0.7252, 0.125, 0.8211, 0.25, 0.8211, 0.125, 0.7252, 0.0, 0.7252, 0.0, 0.8211, 0.125, 0.8211, 0.25, 0.7252, 0.25, 0.7252, 0.25, 0.8211, 0.25, 0.8211, 0.25, 0.7252, 0.25, 0.8211, 0.25, 1.0, 0.25, 1.0, 0.875, 0.7252, 0.875, 0.8211, 1.0, 0.8211, 1.0, 0.7252, 0.875, 0.8211, 0.875, 0.7252, 0.75, 0.7252, 0.75, 0.8211, 0.75, 0.7252, 0.75, 0.8211, 0.75, 0.8211, 0.75, 0.7252, 0.25, 0.7252, 0.125, 0.7252, 0.125, 0.8211, 0.25, 0.8211, 0.0, 0.7252, 0.0, 0.8211, 0.125, 0.8211, 0.125, 0.7252, 0.25, 0.7252, 0.25, 0.7252, 0.25, 0.8211, 0.25, 0.8211, 0.25, 0.7252, 0.25, 0.8211, 0.25, 0.6492, 0.25, 0.5533, 1.0, 0.8211, 1.0, 0.7252, 0.875, 0.7252, 0.875, 0.8211, 0.875, 0.5, 0.75, 0.5, 0.75, 0.5, 0.875, 0.5, 0.75, 0.8211, 0.75, 0.7252, 0.75, 0.7252, 0.75, 0.8211, 0.125, 0.7252, 0.125, 0.8211, 0.25, 0.8211, 0.25, 0.7252, 0.125, 0.8211, 0.125, 0.7252, 0.0, 0.7252, 0.0, 0.8211, 0.25, 0.7252, 0.25, 0.7252, 0.25, 0.8211, 0.25, 0.8211, 0.25, 0.8972, 0.25, 0.7252, 0.25, 0.8211, 0.25, 0.993, 0.4702, 0.693, 0.0, 0.0, 0.4606, 0.7816, 0.0, 0.0, 0.0, 0.0, 0.0, 0.0, 0.0, 0.0, 0.0, 0.0, 0.5625, 0.8182, 0.5856, 0.7816, 0.0, 0.0, 0.3356, 0.7816, 0.3452, 0.693, 0.2894, 0.7816, 0.0, 0.0, 0.2798, 0.693, 0.0, 0.0, 0.2106, 0.7816, 0.2202, 0.693, 0.0, 0.0, 0.1548, 0.693, 0.1644, 0.7816, 0.0, 0.0, 0.0856, 0.7816, 0.09516, 0.693, 0.0, 0.0, 0.0394, 0.7816, 0.0625, 0.8182, 0.0, 0.0, 0.9606, 0.7816, 0.9702, 0.693, 1.0, 1.0, 0.0, 0.0, 0.875, 1.0, 0.0, 0.0, 0.9048, 0.693, 0.9144, 0.7816, 0.0, 0.0, 0.8356, 0.7816, 0.8452, 0.693, 0.0, 0.0, 0.75, 1.0, 0.875, 1.0, 0.7894, 0.7816, 0.0, 0.0, 0.7798, 0.693, 0.0, 0.0, 0.7106, 0.7816, 0.7202, 0.693, 0.0, 0.0, 0.625, 1.0, 0.75, 1.0, 0.6644, 0.7816, 0.0, 0.0, 0.6548, 0.693])
me_cylinder_002.use_remesh_fix_poles = True
me_cylinder_002.use_remesh_preserve_attributes = False
me_cylinder_002.update()
me_cylinder_015 = bpy.data.meshes.new('Cylinder.015')
me_cylinder_015.from_pydata([(0.0, 10.0, -0.5), (0.0, 10.0, 0.4407), (7.071, 7.071, -0.5), (7.071, 7.071, 0.4407), (10.0, -4.371e-07, -0.5), (10.0, -4.371e-07, 0.4407), (7.071, -7.071, -0.5), (7.071, -7.071, 0.4407), (-8.742e-07, -10.0, -0.5), (-8.742e-07, -10.0, 0.4407), (-7.071, -7.071, -0.5), (-7.071, -7.071, 0.4407), (-10.0, 1.192e-07, -0.5), (-10.0, 1.192e-07, 0.4407), (-7.071, 7.071, -0.5), (-7.071, 7.071, 0.4407), (-4.768e-07, -4.768e-07, -0.5), (-5.645e-08, 0.0, 5.176)], [], [(0, 1, 3, 2), (2, 3, 5, 4), (4, 5, 7, 6), (6, 7, 9, 8), (8, 9, 11, 10), (10, 11, 13, 12), (5, 3, 17), (12, 13, 15, 14), (14, 15, 1, 0), (2, 4, 16), (8, 10, 16), (14, 0, 16), (0, 2, 16), (4, 6, 16), (10, 12, 16), (6, 8, 16), (12, 14, 16), (11, 9, 17), (1, 15, 17), (3, 1, 17), (7, 5, 17), (13, 11, 17), (9, 7, 17), (15, 13, 17)])
_uv = me_cylinder_015.uv_layers.new(name='UVMap')
_uv.uv.foreach_set('vector', [1.0, 0.5, 1.0, 1.0, 0.875, 1.0, 0.875, 0.5, 0.875, 0.5, 0.875, 1.0, 0.75, 1.0, 0.75, 0.5, 0.75, 0.5, 0.75, 1.0, 0.625, 1.0, 0.625, 0.5, 0.625, 0.5, 0.625, 1.0, 0.5, 1.0, 0.5, 0.5, 0.5, 0.5, 0.5, 1.0, 0.375, 1.0, 0.375, 0.5, 0.375, 0.5, 0.375, 1.0, 0.25, 1.0, 0.25, 0.5, 0.75, 1.0, 0.875, 1.0, 0.75, 1.0, 0.25, 0.5, 0.25, 1.0, 0.125, 1.0, 0.125, 0.5, 0.125, 0.5, 0.125, 1.0, 0.0, 1.0, 0.0, 0.5, 0.875, 0.5, 0.75, 0.5, 0.875, 0.5, 0.5, 0.5, 0.375, 0.5, 0.5, 0.5, 0.125, 0.5, 0.0, 0.5, 0.125, 0.5, 1.0, 0.5, 0.875, 0.5, 1.0, 0.5, 0.75, 0.5, 0.625, 0.5, 0.75, 0.5, 0.375, 0.5, 0.25, 0.5, 0.375, 0.5, 0.625, 0.5, 0.5, 0.5, 0.625, 0.5, 0.25, 0.5, 0.125, 0.5, 0.25, 0.5, 0.375, 1.0, 0.5, 1.0, 0.375, 1.0, 0.0, 1.0, 0.125, 1.0, 0.0, 1.0, 0.875, 1.0, 1.0, 1.0, 0.875, 1.0, 0.625, 1.0, 0.75, 1.0, 0.625, 1.0, 0.25, 1.0, 0.375, 1.0, 0.25, 1.0, 0.5, 1.0, 0.625, 1.0, 0.5, 1.0, 0.125, 1.0, 0.25, 1.0, 0.125, 1.0])
me_cylinder_015.use_remesh_fix_poles = True
me_cylinder_015.use_remesh_preserve_attributes = False
me_cylinder_015.update()
me_cylinder_001 = bpy.data.meshes.new('Cylinder.001')
me_cylinder_001.from_pydata([(0.0, 9.0, -1.488), (6.364, 6.364, -1.488), (9.0, -3.934e-07, -1.488), (6.364, -6.364, -1.488), (-7.868e-07, -9.0, -1.488), (-6.364, -6.364, -1.488), (-9.0, 1.073e-07, -1.488), (-6.364, 6.364, -1.488), (-2.384e-07, 0.0, -1.488), (0.0, -2.384e-07, 4.512), (-6.698, 1.888e-08, 4.512), (-9.0, 1.073e-07, 2.905), (-8.326, 7.451e-08, 3.889), (-4.736, -4.736, 4.512), (-6.364, -6.364, 2.905), (-5.887, -5.887, 3.889), (-5.855e-07, -6.698, 4.512), (-7.868e-07, -9.0, 2.905), (-7.376e-07, -8.326, 3.889), (4.736, -4.736, 4.512), (6.364, -6.364, 2.905), (5.887, -5.887, 3.889), (6.698, -3.538e-07, 4.512), (9.0, -3.934e-07, 2.905), (8.326, -3.8e-07, 3.889), (4.736, 4.736, 4.512), (6.364, 6.364, 2.905), (5.887, 5.887, 3.889), (0.0, 9.0, 2.905), (0.0, 6.698, 4.512), (0.0, 8.326, 3.889), (-4.736, 4.736, 4.512), (-6.364, 6.364, 2.905), (-5.887, 5.887, 3.889), (-1.334, -8.447, 0.5959), (-5.03, -6.917, -1.025), (-7.682, -3.182, 2.596), (-5.03, -6.917, 0.5959), (-1.334, -8.447, -1.025), (-1.875, -8.223, 2.01), (-8.223, -1.875, 2.01), (-4.489, -7.141, 2.01), (-3.182, -7.682, 2.596), (1.334, 8.447, -1.025), (5.03, 6.917, 0.5959), (5.03, 6.917, -1.025), (-8.447, -1.334, 0.5959), (1.334, 8.447, 0.5959), (4.489, 7.141, 2.01), (3.182, 7.682, 2.596), (1.875, 8.223, 2.01), (-8.447, -1.334, -1.025), (1.334, -8.447, -1.025), (1.334, -8.447, 0.5959), (5.03, -6.917, -1.025), (-6.917, -5.03, 0.5959), (-7.141, -4.489, 2.01), (1.875, -8.223, 2.01), (3.182, -7.682, 2.596), (5.03, -6.917, 0.5959), (4.489, -7.141, 2.01), (-7.682, 3.182, 2.596), (-7.141, 4.489, 2.01), (-6.917, -5.03, -1.025), (-6.917, 5.03, 0.5959), (-6.917, 5.03, -1.025), (-8.447, 1.334, 0.5959), (-8.223, 1.875, 2.01), (-8.447, 1.334, -1.025), (-3.182, 7.682, 2.596), (-1.875, 8.223, 2.01), (7.682, 3.182, 2.596), (-1.334, 8.447, 0.5959), (8.223, 1.875, 2.01), (-1.334, 8.447, -1.025), (-5.03, 6.917, 0.5959), (8.447, 1.334, 0.5959), (-4.489, 7.141, 2.01), (8.447, 1.334, -1.025), (6.917, 5.03, 0.5959), (7.141, 4.489, 2.01), (-5.03, 6.917, -1.025), (6.917, 5.03, -1.025), (7.682, -3.182, 2.596), (7.141, -4.489, 2.01), (6.917, -5.03, 0.5959), (6.917, -5.03, -1.025), (8.447, -1.334, -1.025), (8.447, -1.334, 0.5959), (8.223, -1.875, 2.01)], [(32, 69), (28, 69)], [(5, 4, 8), (3, 2, 8), (1, 0, 8), (0, 7, 8), (6, 5, 8), (4, 3, 8), (2, 1, 8), (7, 6, 8), (16, 13, 9), (22, 19, 9), (29, 25, 9), (31, 29, 9), (68, 6, 7, 65), (65, 7, 32, 11, 6, 68, 66, 67, 61, 62, 64), (19, 16, 9), (25, 22, 9), (13, 10, 9), (63, 5, 6, 51), (51, 6, 11, 14, 5, 63, 55, 56, 36, 40, 46), (78, 2, 23, 26, 1, 82, 79, 80, 71, 73, 76), (1, 2, 78, 82), (81, 7, 0, 74), (74, 0, 28, 32, 7, 81, 75, 77, 69, 70, 72), (86, 3, 20, 23, 2, 87, 88, 89, 83, 84, 85), (2, 3, 86, 87), (35, 5, 14, 17, 4, 38, 34, 39, 42, 41, 37), (4, 5, 35, 38), (43, 0, 1, 45), (45, 1, 26, 28, 0, 43, 47, 50, 49, 48, 44), (52, 4, 17, 20, 3, 54, 59, 60, 58, 57, 53), (3, 4, 52, 54), (32, 28, 30, 33), (33, 30, 29, 31), (11, 32, 33, 12), (12, 33, 31, 10), (14, 11, 12, 15), (15, 12, 10, 13), (17, 14, 15, 18), (18, 15, 13, 16), (20, 17, 18, 21), (21, 18, 16, 19), (23, 20, 21, 24), (24, 21, 19, 22), (26, 23, 24, 27), (27, 24, 22, 25), (28, 26, 27, 30), (30, 27, 25, 29), (10, 31, 9), (32, 77, 75), (70, 28, 72), (28, 50, 47), (26, 28, 49), (48, 26, 44), (11, 61, 32), (11, 67, 66), (62, 32, 64), (40, 11, 46), (55, 14, 56), (11, 14, 36), (41, 14, 37), (17, 39, 34), (17, 42, 14), (20, 60, 59), (58, 17, 20), (17, 53, 57), (84, 20, 85), (83, 20, 23), (23, 89, 88), (79, 26, 80), (71, 23, 26), (23, 76, 73)])
_uv = me_cylinder_001.uv_layers.new(name='UVMap')
_uv.uv.foreach_set('vector', [0.0, 0.0, 0.0, 0.0, 0.0, 0.0, 0.0, 0.0, 0.0, 0.0, 0.0, 0.0, 0.0, 0.0, 0.0, 0.0, 0.0, 0.0, 0.0, 0.0, 0.0, 0.0, 0.0, 0.0, 0.0, 0.0, 0.0, 0.0, 0.0, 0.0, 0.0, 0.0, 0.0, 0.0, 0.0, 0.0, 0.0, 0.0, 0.0, 0.0, 0.0, 0.0, 0.0, 0.0, 0.0, 0.0, 0.0, 0.0, 0.0, 0.0, 0.0, 0.0, 0.0, 0.0, 0.0, 0.0, 0.0, 0.0, 0.0, 0.0, 0.0, 0.0, 0.0, 0.0, 0.0, 0.0, 0.0, 0.0, 0.0, 0.0, 0.0, 0.0, 0.0, 0.0, 0.0, 0.0, 0.0, 0.0, 0.0, 0.0, 0.0, 0.0, 0.0, 0.0, 0.0, 0.0, 0.0, 0.0, 0.0, 0.0, 0.0, 0.0, 0.0, 0.0, 0.0, 0.0, 0.0, 0.0, 0.0, 0.0, 0.0, 0.0, 0.0, 0.0, 0.0, 0.0, 0.0, 0.0, 0.0, 0.0, 0.0, 0.0, 0.0, 0.0, 0.0, 0.0, 0.0, 0.0, 0.0, 0.0, 0.0, 0.0, 0.0, 0.0, 0.0, 0.0, 0.0, 0.0, 0.0, 0.0, 0.0, 0.0, 0.0, 0.0, 0.0, 0.0, 0.0, 0.0, 0.0, 0.0, 0.0, 0.0, 0.0, 0.0, 0.0, 0.0, 0.0, 0.0, 0.0, 0.0, 0.0, 0.0, 0.0, 0.0, 0.0, 0.0, 0.0, 0.0, 0.0, 0.0, 0.0, 0.0, 0.0, 0.0, 0.0, 0.0, 0.0, 0.0, 0.0, 0.0, 0.0, 0.0, 0.0, 0.0, 0.0, 0.0, 0.0, 0.0, 0.0, 0.0, 0.0, 0.0, 0.0, 0.0, 0.0, 0.0, 0.0, 0.0, 0.0, 0.0, 0.0, 0.0, 0.0, 0.0, 0.0, 0.0, 0.0, 0.0, 0.0, 0.0, 0.0, 0.0, 0.0, 0.0, 0.0, 0.0, 0.0, 0.0, 0.0, 0.0, 0.0, 0.0, 0.0, 0.0, 0.0, 0.0, 0.0, 0.0, 0.0, 0.0, 0.0, 0.0, 0.0, 0.0, 0.0, 0.0, 0.0, 0.0, 0.0, 0.0, 0.0, 0.0, 0.0, 0.0, 0.0, 0.0, 0.0, 0.0, 0.0, 0.0, 0.0, 0.0, 0.0, 0.0, 0.0, 0.0, 0.0, 0.0, 0.0, 0.0, 0.0, 0.0, 0.0, 0.0, 0.0, 0.0, 0.0, 0.0, 0.0, 0.0, 0.0, 0.0, 0.0, 0.0, 0.0, 0.0, 0.0, 0.0, 0.0, 0.0, 0.0, 0.0, 0.0, 0.0, 0.0, 0.0, 0.0, 0.0, 0.0, 0.0, 0.0, 0.0, 0.0, 0.0, 0.0, 0.0, 0.0, 0.0, 0.0, 0.0, 0.0, 0.0, 0.0, 0.0, 0.0, 0.0, 0.0, 0.0, 0.0, 0.0, 0.0, 0.0, 0.0, 0.0, 0.0, 0.0, 0.0, 0.0, 0.0, 0.0, 0.0, 0.0, 0.0, 0.0, 0.0, 0.0, 0.0, 0.0, 0.0, 0.0, 0.0, 0.0, 0.0, 0.0, 0.0, 0.0, 0.0, 0.0, 0.0, 0.0, 0.0, 0.0, 0.0, 0.0, 0.0, 0.0, 0.0, 0.0, 0.0, 0.0, 0.0, 0.0, 0.0, 0.0, 0.0, 0.0, 0.0, 0.0, 0.0, 0.0, 0.0, 0.0, 0.0, 0.0, 0.0, 0.0, 0.0, 0.0, 0.0, 0.0, 0.0, 0.0, 0.0, 0.0, 0.0, 0.0, 0.0, 0.0, 0.0, 0.0, 0.0, 0.0, 0.0, 0.0, 0.0, 0.0, 0.0, 0.0, 0.0, 0.0, 0.0, 0.0, 0.0, 0.0, 0.0, 0.0, 0.0, 0.0, 0.0, 0.0, 0.0, 0.0, 0.0, 0.0, 0.0, 0.0, 0.0, 0.0, 0.0, 0.0, 0.0, 0.0, 0.0, 0.0, 0.0, 0.0, 0.0, 0.0, 0.0, 0.0, 0.0, 0.0, 0.0, 0.0, 0.0, 0.0, 0.0, 0.0, 0.0, 0.0, 0.0, 0.0, 0.0, 0.0, 0.0, 0.0, 0.0, 0.0, 0.0, 0.0, 0.0, 0.0, 0.0, 0.0, 0.0, 0.0, 0.0, 0.0, 0.0, 0.0, 0.0, 0.0, 0.0, 0.0, 0.0, 0.0, 0.0, 0.0, 0.0, 0.0, 0.0, 0.0, 0.0, 0.0, 0.0, 0.0, 0.0, 0.0, 0.0, 0.0, 0.0, 0.0, 0.0, 0.0, 0.0, 0.0, 0.0, 0.0, 0.0, 0.0, 0.0, 0.0, 0.0, 0.0, 0.0, 0.0, 0.0, 0.0, 0.0, 0.0, 0.0, 0.0, 0.0, 0.0, 0.0, 0.0, 0.0, 0.0, 0.0, 0.0, 0.0, 0.0, 0.0, 0.0, 0.0, 0.0, 0.0, 0.0, 0.0, 0.0, 0.0, 0.0, 0.0, 0.0, 0.0, 0.0, 0.0, 0.0, 0.0, 0.0, 0.0, 0.0, 0.0, 0.0, 0.0, 0.0, 0.0, 0.0, 0.0, 0.0, 0.0, 0.0, 0.0, 0.0, 0.0, 0.0, 0.0, 0.0, 0.0, 0.0, 0.0, 0.0, 0.0, 0.0, 0.0, 0.0, 0.0, 0.0, 0.0, 0.0, 0.0, 0.0, 0.0, 0.0, 0.0, 0.0, 0.0, 0.0, 0.0, 0.0, 0.0, 0.0, 0.0, 0.0, 0.0, 0.0, 0.0, 0.0, 0.0, 0.0, 0.0, 0.0, 0.0, 0.0, 0.0, 0.0, 0.0, 0.0, 0.0, 0.0, 0.0, 0.0, 0.0, 0.0, 0.0, 0.0, 0.0, 0.0, 0.0, 0.0, 0.0, 0.0, 0.0, 0.0, 0.0, 0.0, 0.0, 0.0, 0.0, 0.0, 0.0, 0.0, 0.0, 0.0, 0.0, 0.0, 0.0, 0.0, 0.0, 0.0, 0.0, 0.0])
me_cylinder_001.use_remesh_fix_poles = True
me_cylinder_001.use_remesh_preserve_attributes = False
me_cylinder_001.update()

# ---- objects
ob_circle_001 = bpy.data.objects.new('Circle.001', me_circle_001)
ob_circle_002 = bpy.data.objects.new('Circle.002', me_circle_003)
ob_player = bpy.data.objects.new('Player', me_cube_001)
ob_gazebo = bpy.data.objects.new('Gazebo', me_cylinder_002)
ob_teto_gazebo = bpy.data.objects.new('Teto Gazebo', me_cylinder_015)
ob_gazebo_001 = bpy.data.objects.new('Gazebo.001', me_cylinder_001)

# ---- transforms, parenting, visibility, modifiers, constraints
ob_circle_001.location = (-47.42, 1.073e-06, 0.0)
ob_circle_002.location = (26.67, 11.4, 0.0)
ob_circle_002.rotation_euler = (0.0, -0.0, -3.296)
ob_player.location = (0.0, -9.0, 10.26)
ob_gazebo.location = (-1.589e-07, 3.974e-08, 1.244)
ob_gazebo.scale = (0.5, 0.5, 0.5)
ob_teto_gazebo.location = (-1.589e-07, 3.974e-08, 4.258)
ob_teto_gazebo.scale = (0.5279, 0.5279, 0.5279)
ob_gazebo_001.location = (-1.589e-07, 3.974e-08, 1.244)
ob_gazebo_001.scale = (0.5, 0.5, 0.5)

# ---- collection membership
scene.collection.objects.link(ob_circle_001)
scene.collection.objects.link(ob_circle_002)
col_gazebo.objects.link(ob_player)
col_gazebo.objects.link(ob_gazebo)
col_gazebo.objects.link(ob_teto_gazebo)
col_gazebo.objects.link(ob_gazebo_001)

# ---- scene / render settings (as saved in the file)
scene.frame_start = 1; scene.frame_end = 250; scene.frame_set(218)
scene.render.engine = 'BLENDER_EEVEE_NEXT'
scene.cycles.use_denoising = False
scene.cycles.samples = 128
scene.cycles.sampling_pattern = 'TABULATED_SOBOL'
scene.cycles.use_adaptive_sampling = False
scene.cycles.use_light_tree = False
scene.view_settings.view_transform = 'Filmic'
bpy.context.view_layer.update()

# ---- added for rendering (the .blend has no active camera and no usable light): camera, sun
cam_auto = bpy.data.cameras.new('AutoCamera')
cam_auto.lens = 50.0
cam_auto.sensor_width = 36.0
cam_auto.clip_end = 2049.86
ob_auto_camera = bpy.data.objects.new('AutoCamera', cam_auto)
scene.collection.objects.link(ob_auto_camera)
ob_auto_camera.location = (107.785, -137.257, 99.0536)
ob_auto_camera.rotation_euler = (1.09748, -7.21219e-08, 0.694738)
scene.camera = ob_auto_camera
light_auto_sun = bpy.data.lights.new('AutoSun', 'SUN')
light_auto_sun.energy = 3.0
light_auto_sun.angle = 0.0523599
ob_auto_sun = bpy.data.objects.new('AutoSun', light_auto_sun)
scene.collection.objects.link(ob_auto_sun)
ob_auto_sun.rotation_euler = (0.872665, 0.174533, 0.523599)
bpy.context.view_layer.update()
